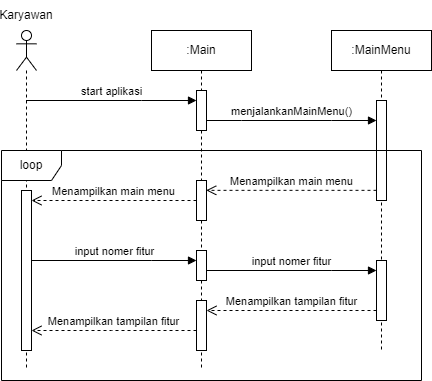

The diagram above was exported from draw.io. Its source (the exported page's mxGraphModel, read from the mxfile embedded in the PNG):
<mxGraphModel dx="517" dy="617" grid="1" gridSize="10" guides="1" tooltips="1" connect="1" arrows="1" fold="1" page="1" pageScale="1" pageWidth="850" pageHeight="1100" math="0" shadow="0">
  <root>
    <mxCell id="0" />
    <mxCell id="1" parent="0" />
    <mxCell id="v1N2nrFoGdZla_qGfWwL-1" value="" style="shape=umlLifeline;participant=umlActor;perimeter=lifelinePerimeter;whiteSpace=wrap;html=1;container=1;collapsible=0;recursiveResize=0;verticalAlign=top;spacingTop=36;outlineConnect=0;" parent="1" vertex="1">
      <mxGeometry x="165" y="240" width="20" height="340" as="geometry" />
    </mxCell>
    <mxCell id="v1N2nrFoGdZla_qGfWwL-6" value="" style="html=1;points=[];perimeter=orthogonalPerimeter;" parent="v1N2nrFoGdZla_qGfWwL-1" vertex="1">
      <mxGeometry x="5" y="160" width="10" height="160" as="geometry" />
    </mxCell>
    <mxCell id="v1N2nrFoGdZla_qGfWwL-2" value="Karyawan" style="text;html=1;strokeColor=none;fillColor=none;align=center;verticalAlign=middle;whiteSpace=wrap;rounded=0;" parent="1" vertex="1">
      <mxGeometry x="160" y="210" width="30" height="30" as="geometry" />
    </mxCell>
    <mxCell id="v1N2nrFoGdZla_qGfWwL-3" value=":Main" style="shape=umlLifeline;perimeter=lifelinePerimeter;whiteSpace=wrap;html=1;container=1;collapsible=0;recursiveResize=0;outlineConnect=0;" parent="1" vertex="1">
      <mxGeometry x="300" y="240" width="100" height="340" as="geometry" />
    </mxCell>
    <mxCell id="v1N2nrFoGdZla_qGfWwL-7" value="" style="html=1;points=[];perimeter=orthogonalPerimeter;" parent="v1N2nrFoGdZla_qGfWwL-3" vertex="1">
      <mxGeometry x="45" y="60" width="10" height="40" as="geometry" />
    </mxCell>
    <mxCell id="v1N2nrFoGdZla_qGfWwL-11" value="" style="html=1;points=[];perimeter=orthogonalPerimeter;" parent="v1N2nrFoGdZla_qGfWwL-3" vertex="1">
      <mxGeometry x="45" y="150" width="10" height="40" as="geometry" />
    </mxCell>
    <mxCell id="v1N2nrFoGdZla_qGfWwL-14" value="" style="html=1;points=[];perimeter=orthogonalPerimeter;" parent="v1N2nrFoGdZla_qGfWwL-3" vertex="1">
      <mxGeometry x="45" y="220" width="10" height="30" as="geometry" />
    </mxCell>
    <mxCell id="v1N2nrFoGdZla_qGfWwL-18" value="" style="html=1;points=[];perimeter=orthogonalPerimeter;" parent="v1N2nrFoGdZla_qGfWwL-3" vertex="1">
      <mxGeometry x="45" y="270" width="10" height="50" as="geometry" />
    </mxCell>
    <mxCell id="v1N2nrFoGdZla_qGfWwL-4" value=":MainMenu" style="shape=umlLifeline;perimeter=lifelinePerimeter;whiteSpace=wrap;html=1;container=1;collapsible=0;recursiveResize=0;outlineConnect=0;" parent="1" vertex="1">
      <mxGeometry x="480" y="240" width="100" height="320" as="geometry" />
    </mxCell>
    <mxCell id="v1N2nrFoGdZla_qGfWwL-5" value="" style="html=1;points=[];perimeter=orthogonalPerimeter;" parent="v1N2nrFoGdZla_qGfWwL-4" vertex="1">
      <mxGeometry x="45" y="70" width="10" height="100" as="geometry" />
    </mxCell>
    <mxCell id="v1N2nrFoGdZla_qGfWwL-16" value="" style="html=1;points=[];perimeter=orthogonalPerimeter;" parent="v1N2nrFoGdZla_qGfWwL-4" vertex="1">
      <mxGeometry x="45" y="230" width="10" height="60" as="geometry" />
    </mxCell>
    <mxCell id="v1N2nrFoGdZla_qGfWwL-8" value="start aplikasi" style="html=1;verticalAlign=bottom;endArrow=block;rounded=0;" parent="1" source="v1N2nrFoGdZla_qGfWwL-1" target="v1N2nrFoGdZla_qGfWwL-7" edge="1">
      <mxGeometry width="80" relative="1" as="geometry">
        <mxPoint x="220" y="330" as="sourcePoint" />
        <mxPoint x="340" y="310" as="targetPoint" />
        <Array as="points">
          <mxPoint x="290" y="310" />
        </Array>
      </mxGeometry>
    </mxCell>
    <mxCell id="v1N2nrFoGdZla_qGfWwL-9" value="menjalankanMainMenu()" style="html=1;verticalAlign=bottom;endArrow=block;rounded=0;" parent="1" source="v1N2nrFoGdZla_qGfWwL-7" target="v1N2nrFoGdZla_qGfWwL-5" edge="1">
      <mxGeometry x="0.0017" width="80" relative="1" as="geometry">
        <mxPoint x="360.0003448275863" y="340" as="sourcePoint" />
        <mxPoint x="489.69" y="340" as="targetPoint" />
        <Array as="points">
          <mxPoint x="390" y="330" />
          <mxPoint x="480" y="330" />
        </Array>
        <mxPoint as="offset" />
      </mxGeometry>
    </mxCell>
    <mxCell id="v1N2nrFoGdZla_qGfWwL-12" value="Menampilkan main menu" style="html=1;verticalAlign=bottom;endArrow=open;dashed=1;endSize=8;rounded=0;entryX=0.973;entryY=0.246;entryDx=0;entryDy=0;entryPerimeter=0;" parent="1" source="v1N2nrFoGdZla_qGfWwL-5" target="v1N2nrFoGdZla_qGfWwL-11" edge="1">
      <mxGeometry relative="1" as="geometry">
        <mxPoint x="520" y="400" as="sourcePoint" />
        <mxPoint x="400" y="400" as="targetPoint" />
      </mxGeometry>
    </mxCell>
    <mxCell id="v1N2nrFoGdZla_qGfWwL-13" value="Menampilkan main menu" style="html=1;verticalAlign=bottom;endArrow=open;dashed=1;endSize=8;rounded=0;" parent="1" source="v1N2nrFoGdZla_qGfWwL-11" target="v1N2nrFoGdZla_qGfWwL-6" edge="1">
      <mxGeometry relative="1" as="geometry">
        <mxPoint x="334.7700000000001" y="409.84000000000003" as="sourcePoint" />
        <mxPoint x="160.00000000000003" y="409.84000000000003" as="targetPoint" />
      </mxGeometry>
    </mxCell>
    <mxCell id="v1N2nrFoGdZla_qGfWwL-15" value="input nomer fitur" style="html=1;verticalAlign=bottom;endArrow=block;rounded=0;" parent="1" source="v1N2nrFoGdZla_qGfWwL-6" target="v1N2nrFoGdZla_qGfWwL-14" edge="1">
      <mxGeometry width="80" relative="1" as="geometry">
        <mxPoint x="185.00034482758628" y="470" as="sourcePoint" />
        <mxPoint x="355.19" y="470" as="targetPoint" />
        <Array as="points">
          <mxPoint x="300.19" y="470" />
        </Array>
      </mxGeometry>
    </mxCell>
    <mxCell id="v1N2nrFoGdZla_qGfWwL-17" value="input nomer fitur" style="html=1;verticalAlign=bottom;endArrow=block;rounded=0;" parent="1" source="v1N2nrFoGdZla_qGfWwL-14" edge="1">
      <mxGeometry width="80" relative="1" as="geometry">
        <mxPoint x="360" y="480.15999999999997" as="sourcePoint" />
        <mxPoint x="525" y="480" as="targetPoint" />
        <Array as="points">
          <mxPoint x="480.19" y="480" />
        </Array>
      </mxGeometry>
    </mxCell>
    <mxCell id="v1N2nrFoGdZla_qGfWwL-19" value="Menampilkan tampilan fitur" style="html=1;verticalAlign=bottom;endArrow=open;dashed=1;endSize=8;rounded=0;" parent="1" source="v1N2nrFoGdZla_qGfWwL-16" target="v1N2nrFoGdZla_qGfWwL-18" edge="1">
      <mxGeometry relative="1" as="geometry">
        <mxPoint x="520.27" y="520" as="sourcePoint" />
        <mxPoint x="350" y="520" as="targetPoint" />
        <Array as="points">
          <mxPoint x="450" y="520" />
        </Array>
      </mxGeometry>
    </mxCell>
    <mxCell id="v1N2nrFoGdZla_qGfWwL-20" value="Menampilkan tampilan fitur" style="html=1;verticalAlign=bottom;endArrow=open;dashed=1;endSize=8;rounded=0;" parent="1" source="v1N2nrFoGdZla_qGfWwL-18" target="v1N2nrFoGdZla_qGfWwL-6" edge="1">
      <mxGeometry relative="1" as="geometry">
        <mxPoint x="335" y="540" as="sourcePoint" />
        <mxPoint x="165" y="540" as="targetPoint" />
        <Array as="points">
          <mxPoint x="260" y="540" />
        </Array>
      </mxGeometry>
    </mxCell>
    <mxCell id="v1N2nrFoGdZla_qGfWwL-21" value="loop" style="shape=umlFrame;whiteSpace=wrap;html=1;" parent="1" vertex="1">
      <mxGeometry x="150" y="360" width="420" height="230" as="geometry" />
    </mxCell>
  </root>
</mxGraphModel>